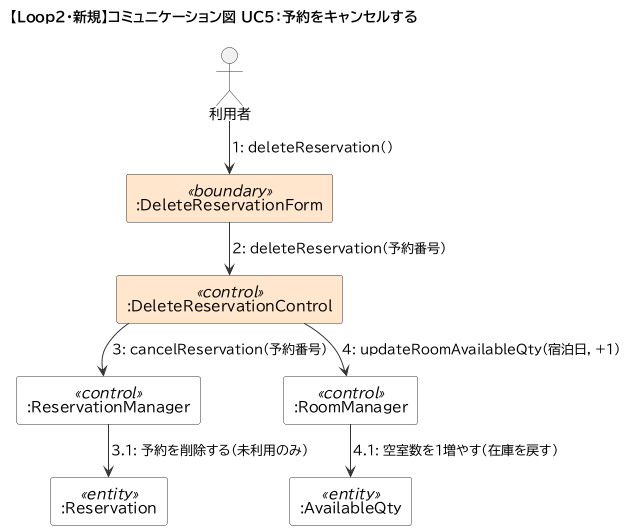

The diagram above was rendered by PlantUML. Its source (embedded in the PNG):
@startuml
!pragma layout smetana
!include _style.iuml
title 【Loop2・新規】コミュニケーション図 UC5：予約をキャンセルする

actor 利用者 as guest
rectangle ":DeleteReservationForm" <<boundary>> as form #FFE6CC
rectangle ":DeleteReservationControl" <<control>> as control #FFE6CC
rectangle ":ReservationManager" <<control>> as resm
rectangle ":RoomManager" <<control>> as rm
rectangle ":Reservation" <<entity>> as res
rectangle ":AvailableQty" <<entity>> as aq

guest --> form : 1: deleteReservation()
form --> control : 2: deleteReservation(予約番号)
control --> resm : 3: cancelReservation(予約番号)
resm --> res : 3.1: 予約を削除する（未利用のみ）
control --> rm : 4: updateRoomAvailableQty(宿泊日, +1)
rm --> aq : 4.1: 空室数を1増やす（在庫を戻す）
@enduml